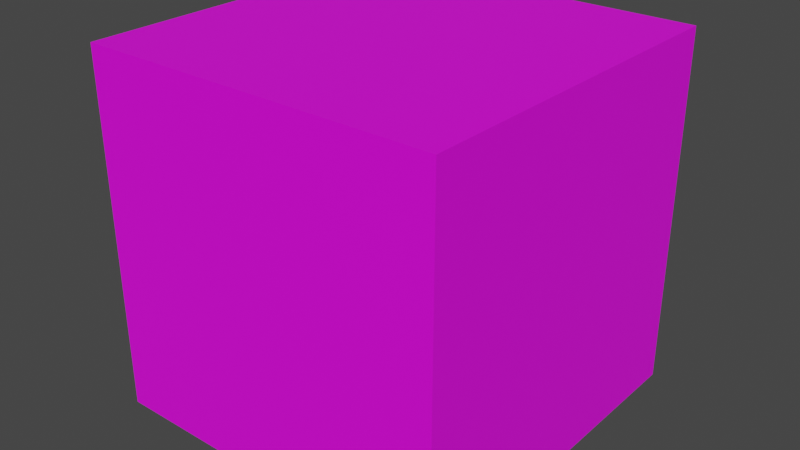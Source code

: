 # Source: d6.blend  (saved by Blender 3.0.42; exported with 4.5.12 LTS)
import bpy
from mathutils import Matrix  # noqa: F401  (used for matrix-valued properties, if any)

bpy.ops.wm.read_factory_settings(use_empty=True)
scene = bpy.context.scene
scene.name = 'Scene'

# ---- collections
col_collection = bpy.data.collections.new('Collection'); scene.collection.children.link(col_collection)

# ---- images (referenced by path relative to the original .blend; pixels are not part of the script)
import os
ASSET_DIR = os.environ.get("B2B_ASSET_DIR", "")  # directory of the original .blend (textures are referenced by path, not embedded)
HERE = os.path.dirname(os.path.abspath(__file__))  # packed textures are extracted next to this script under _unpacked/

def load_image(name, relpath, width, height, colorspace="sRGB"):
    """Load a texture the original file referenced (path relative to the .blend, or extracted next to this script)."""
    p = next((c for c in (os.path.join(HERE, relpath), os.path.join(ASSET_DIR, relpath)) if relpath and os.path.exists(c)), "")
    if p:
        img = bpy.data.images.load(p, check_existing=True)
        img.name = name
    else:  # same state as the original file: an image datablock whose file is absent (Cycles renders it pink)
        img = bpy.data.images.new(name, width, height)
        img.source = "FILE"
        img.filepath = "//" + (relpath or name)
    img.colorspace_settings.name = colorspace
    return img
img_d6_blue_png = load_image('d6-blue.png', 'd6-blue.png', 1024, 1024, 'sRGB')

# ---- materials (node trees are filled in below, after node groups)
mat_material_001 = bpy.data.materials.new('Material.001')
mat_material_001.use_transparent_shadow = False
mat_material_001.preview_render_type = 'CUBE'

# ---- material node trees
mat_material_001.use_nodes = True; mat_material_001.node_tree.nodes.clear()
_N = mat_material_001.node_tree.nodes; _L = mat_material_001.node_tree.links
n0 = _N.new('ShaderNodeOutputMaterial'); n0.name = 'Material Output'; n0.location = (300, 300)
n1 = _N.new('ShaderNodeBsdfPrincipled'); n1.name = 'Principled BSDF'; n1.location = (10, 300)
n1.distribution = 'GGX'
n1.subsurface_method = 'RANDOM_WALK_SKIN'
n1.inputs[3].default_value = 1.45
n1.inputs[27].default_value = (0.0, 0.0, 0.0, 1.0)
n1.inputs[28].default_value = 1.0
n2 = _N.new('ShaderNodeTexImage'); n2.name = 'Image Texture'; n2.location = (-419, 167)
n2.image = img_d6_blue_png
_L.new(n1.outputs[0], n0.inputs[0])
_L.new(n2.outputs[0], n1.inputs[0])
n0.is_active_output = True

# ---- world
world_world = bpy.data.worlds.new('World'); scene.world = world_world
world_world.use_nodes = True; world_world.node_tree.nodes.clear()
_N = world_world.node_tree.nodes; _L = world_world.node_tree.links
n0 = _N.new('ShaderNodeOutputWorld'); n0.name = 'World Output'; n0.location = (300, 300)
n1 = _N.new('ShaderNodeBackground'); n1.name = 'Background'; n1.location = (10, 300)
n1.inputs[0].default_value = (0.05088, 0.05088, 0.05088, 1.0)
_L.new(n1.outputs[0], n0.inputs[0])
n0.is_active_output = True
world_world.color = (0.05088, 0.05088, 0.05088)
world_world.use_sun_shadow = False
world_world.sun_shadow_jitter_overblur = 0.0

# ---- meshes
me_cube = bpy.data.meshes.new('Cube')
me_cube.from_pydata([(1.0, 1.0, 1.0), (1.0, 1.0, -1.0), (1.0, -1.0, 1.0), (1.0, -1.0, -1.0), (-1.0, 1.0, 1.0), (-1.0, 1.0, -1.0), (-1.0, -1.0, 1.0), (-1.0, -1.0, -1.0)], [], [(0, 4, 6, 2), (3, 2, 6, 7), (7, 6, 4, 5), (5, 1, 3, 7), (1, 0, 2, 3), (5, 4, 0, 1)])
_uv = me_cube.uv_layers.new(name='UVMap')
_uv.uv.foreach_set('vector', [0.625, 0.5, 0.875, 0.5, 0.875, 0.75, 0.625, 0.75, 0.375, 0.75, 0.625, 0.75, 0.625, 1.0, 0.375, 1.0, 0.375, 0.0, 0.625, 0.0, 0.625, 0.25, 0.375, 0.25, 0.125, 0.5, 0.375, 0.5, 0.375, 0.75, 0.125, 0.75, 0.375, 0.5, 0.625, 0.5, 0.625, 0.75, 0.375, 0.75, 0.375, 0.25, 0.625, 0.25, 0.625, 0.5, 0.375, 0.5])
me_cube.materials.append(mat_material_001)
me_cube.use_remesh_preserve_volume = False
me_cube.use_remesh_preserve_attributes = False
me_cube.use_mirror_vertex_groups = False
me_cube.update()

# ---- objects
ob_cube = bpy.data.objects.new('Cube', me_cube)

# ---- transforms, parenting, visibility, modifiers, constraints
ob_cube.location = (0.0, 0.0, 0.0)
ob_cube.rotation_euler = (-1.571, 0.0, -1.571)
ob_cube.lock_rotations_4d = False
ob_cube.empty_display_type = 'ARROWS'
ob_cube.lineart.crease_threshold = 0.0

# ---- collection membership
col_collection.objects.link(ob_cube)

# ---- scene / render settings (as saved in the file)
scene.frame_start = 1; scene.frame_end = 250; scene.frame_set(1)
scene.render.engine = 'BLENDER_EEVEE_NEXT'
scene.cycles.sampling_pattern = 'TABULATED_SOBOL'
scene.cycles.use_light_tree = False
scene.view_settings.view_transform = 'Filmic'
bpy.context.view_layer.update()

# ---- added for rendering (the .blend has no active camera and no usable light): camera, sun
cam_auto = bpy.data.cameras.new('AutoCamera')
cam_auto.lens = 50.0
cam_auto.sensor_width = 36.0
cam_auto.clip_end = 1000.0
ob_auto_camera = bpy.data.objects.new('AutoCamera', cam_auto)
scene.collection.objects.link(ob_auto_camera)
ob_auto_camera.location = (3.20507, -3.84609, 2.56406)
ob_auto_camera.rotation_euler = (1.09748, -7.21219e-08, 0.694738)
scene.camera = ob_auto_camera
light_auto_sun = bpy.data.lights.new('AutoSun', 'SUN')
light_auto_sun.energy = 3.0
light_auto_sun.angle = 0.0523599
ob_auto_sun = bpy.data.objects.new('AutoSun', light_auto_sun)
scene.collection.objects.link(ob_auto_sun)
ob_auto_sun.rotation_euler = (0.872665, 0.174533, 0.523599)
bpy.context.view_layer.update()
